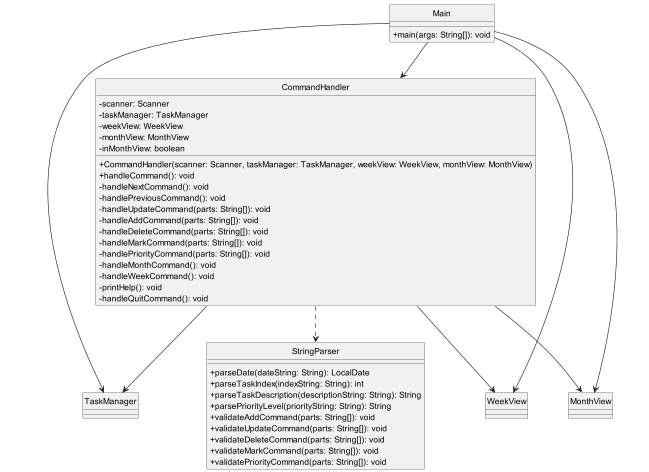

The diagram above was rendered by PlantUML. Its source (embedded in the PNG):
@startuml

skinparam classAttributeIconSize 0

class CommandHandler {
    - scanner: Scanner
    - taskManager: TaskManager
    - weekView: WeekView
    - monthView: MonthView
    - inMonthView: boolean
    + CommandHandler(scanner: Scanner, taskManager: TaskManager, weekView: WeekView, monthView: MonthView)
    + handleCommand(): void
    - handleNextCommand(): void
    - handlePreviousCommand(): void
    - handleUpdateCommand(parts: String[]): void
    - handleAddCommand(parts: String[]): void
    - handleDeleteCommand(parts: String[]): void
    - handleMarkCommand(parts: String[]): void
    - handlePriorityCommand(parts: String[]): void
    - handleMonthCommand(): void
    - handleWeekCommand(): void
    - printHelp(): void
    - handleQuitCommand(): void
}

class StringParser {
    + parseDate(dateString: String): LocalDate
    + parseTaskIndex(indexString: String): int
    + parseTaskDescription(descriptionString: String): String
    + parsePriorityLevel(priorityString: String): String
    + validateAddCommand(parts: String[]): void
    + validateUpdateCommand(parts: String[]): void
    + validateDeleteCommand(parts: String[]): void
    + validateMarkCommand(parts: String[]): void
    + validatePriorityCommand(parts: String[]): void
}

class Main {
    + main(args: String[]): void
}

Main --> CommandHandler
Main --> TaskManager
Main --> WeekView
Main --> MonthView
CommandHandler --> TaskManager
CommandHandler --> WeekView
CommandHandler --> MonthView
CommandHandler ..> StringParser

hide circle

@enduml